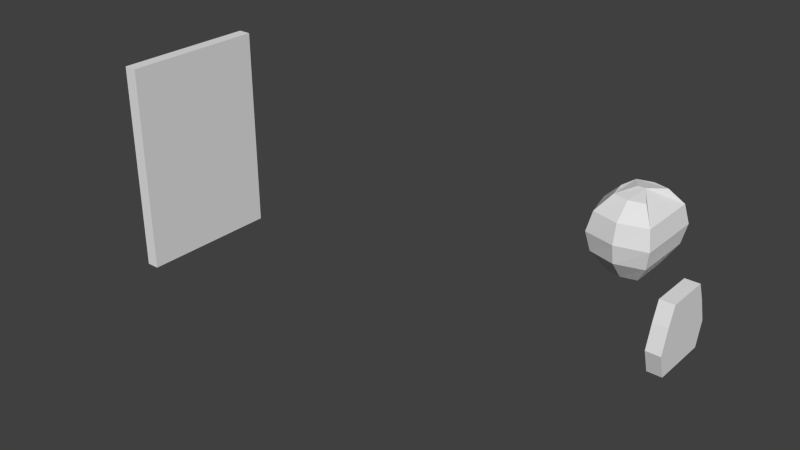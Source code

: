 # Source: gidl4.blend  (saved by Blender 2.66.0; exported with 4.5.12 LTS)
import bpy
from mathutils import Matrix  # noqa: F401  (used for matrix-valued properties, if any)

bpy.ops.wm.read_factory_settings(use_empty=True)
scene = bpy.context.scene
scene.name = 'Scene'

# ---- collections
col_collection_1 = bpy.data.collections.new('Collection 1'); scene.collection.children.link(col_collection_1)

# ---- world
world_world = bpy.data.worlds.new('World'); scene.world = world_world
world_world.color = (0.05088, 0.05088, 0.05088)
world_world.use_sun_shadow = False
world_world.sun_shadow_jitter_overblur = 0.0
world_world.cycles.sampling_method = 'MANUAL'
world_world.cycles.sample_map_resolution = 256

# ---- meshes
me_cube_001 = bpy.data.meshes.new('Cube.001')
me_cube_001.from_pydata([(-7.0, -2.5, 6.0), (-7.0, 2.5, 6.0), (-3.0, 2.5, 6.0), (-3.0, -2.5, 6.0), (-7.0, -2.5, 15.5), (-7.0, 2.5, 15.5), (-3.0, 2.5, 15.5), (-3.0, -2.5, 15.5), (-9.0, 4.5, 11.0), (-9.0, -4.5, 11.0), (-1.0, 4.5, 11.0), (-1.0, -4.5, 11.0), (-8.5, 4.0, 8.5), (-8.5, -4.0, 13.5), (-1.5, 4.0, 8.5), (-1.5, -4.0, 8.5), (-8.5, 4.0, 13.5), (-8.5, -4.0, 8.5), (-1.5, 4.0, 13.5), (-1.5, -4.0, 13.5), (0.0, -4.0, -4.0), (0.0, 4.0, -4.0), (2.0, 4.0, -4.0), (2.0, -4.0, -4.0), (0.0, -3.0, 5.0), (0.0, 3.0, 5.0), (2.0, 3.0, 5.0), (2.0, -3.0, 5.0), (0.0, 4.0, 2.5), (0.0, -4.0, 2.5), (2.0, 4.0, 2.5), (2.0, -4.0, 2.5), (-5.5, 0.0, 16.0), (-4.5, 0.0, 16.0), (0.0, 5.0, -0.75), (2.0, 5.0, -0.75), (2.0, -5.0, -0.75), (0.0, -5.0, -0.75), (-5.0, 3.0, 15.5), (-5.0, 3.0, 6.0), (-5.0, 5.5, 11.0), (-5.0, 5.0, 8.5), (-5.0, 5.0, 13.5), (-5.0, -3.0, 15.5), (-5.0, -3.0, 6.0), (-5.0, -5.5, 11.0), (-5.0, -5.0, 8.5), (-5.0, -5.0, 13.5), (-7.5, 0.0, 6.0), (-10.0, 0.0, 11.0), (-9.5, 0.0, 8.5), (-9.5, 0.0, 13.5), (-7.5, 0.0, 15.5)], [], [(50, 12, 1, 48), (41, 14, 2, 39), (14, 15, 3, 2), (46, 17, 0, 44), (37, 34, 21, 20), (33, 6, 38, 5, 32), (51, 16, 8, 49), (42, 18, 10, 40), (18, 19, 11, 10), (47, 13, 9, 45), (49, 8, 12, 50), (40, 10, 14, 41), (10, 11, 15, 14), (45, 9, 17, 46), (4, 32, 5, 16, 51, 13), (38, 6, 18, 42), (6, 33, 7, 19, 18), (43, 4, 13, 47), (34, 35, 22, 21), (35, 36, 23, 22), (36, 37, 20, 23), (20, 21, 22, 23), (27, 26, 25, 24), (24, 25, 28, 29), (25, 26, 30, 28), (26, 27, 31, 30), (27, 24, 29, 31), (7, 33, 32, 4, 43), (29, 28, 34, 37), (28, 30, 35, 34), (30, 31, 36, 35), (31, 29, 37, 36), (12, 41, 39, 1), (16, 42, 40, 8), (8, 40, 41, 12), (5, 38, 42, 16), (15, 46, 44, 3), (19, 47, 45, 11), (11, 45, 46, 15), (7, 43, 47, 19), (4, 52, 5, 32), (52, 51, 16, 5), (17, 50, 48, 0), (13, 51, 49, 9), (9, 49, 50, 17), (4, 13, 51, 52)])
me_cube_001.use_remesh_preserve_volume = False
me_cube_001.use_remesh_preserve_attributes = False
me_cube_001.use_mirror_vertex_groups = False
me_cube_001.update()
me_cube = bpy.data.meshes.new('Cube')
me_cube.from_pydata([(-81.0, -11.0, -16.0), (-81.0, 11.0, -16.0), (-79.0, 11.0, -16.0), (-79.0, -11.0, -16.0), (-81.0, -11.0, 16.0), (-81.0, 11.0, 16.0), (-79.0, 11.0, 16.0), (-79.0, -11.0, 16.0)], [], [(4, 5, 1, 0), (5, 6, 2, 1), (6, 7, 3, 2), (7, 4, 0, 3), (0, 1, 2, 3), (7, 6, 5, 4)])
me_cube.use_remesh_preserve_volume = False
me_cube.use_remesh_preserve_attributes = False
me_cube.use_mirror_vertex_groups = False
me_cube.update()

# ---- objects
ob_idol_rot_15 = bpy.data.objects.new('idol_rot-15', me_cube_001)
ob_cube = bpy.data.objects.new('Cube', me_cube)

# ---- transforms, parenting, visibility, modifiers, constraints
ob_idol_rot_15.location = (0.0, 0.0, 0.0)
ob_idol_rot_15.lineart.crease_threshold = 0.0
ob_cube.location = (0.0, 0.0, 0.0)
ob_cube.lineart.crease_threshold = 0.0

# ---- collection membership
col_collection_1.objects.link(ob_idol_rot_15)
col_collection_1.objects.link(ob_cube)

# ---- scene / render settings (as saved in the file)
scene.frame_start = 1; scene.frame_end = 250; scene.frame_set(35)
scene.render.engine = 'BLENDER_EEVEE_NEXT'
scene.render.image_settings.color_mode = 'RGB'
scene.render.image_settings.compression = 90
scene.render.resolution_percentage = 50
scene.render.dither_intensity = 0.0
scene.render.bake_margin = 2
scene.render.bake_bias = 0.0
scene.cycles.use_denoising = False
scene.cycles.samples = 10
scene.cycles.sampling_pattern = 'TABULATED_SOBOL'
scene.cycles.light_sampling_threshold = 0.0
scene.cycles.use_adaptive_sampling = False
scene.cycles.use_light_tree = False
scene.cycles.blur_glossy = 0.0
scene.cycles.volume_bounces = 1
scene.cycles.pixel_filter_type = 'GAUSSIAN'
scene.cycles.sample_clamp_indirect = 0.0
scene.view_settings.view_transform = 'Standard'
bpy.context.view_layer.update()

# ---- added for rendering (the .blend has no active camera and no usable light): camera, sun
cam_auto = bpy.data.cameras.new('AutoCamera')
cam_auto.lens = 50.0
cam_auto.sensor_width = 36.0
cam_auto.clip_end = 1487.94
ob_auto_camera = bpy.data.objects.new('AutoCamera', cam_auto)
scene.collection.objects.link(ob_auto_camera)
ob_auto_camera.location = (45.2831, -101.74, 67.8265)
ob_auto_camera.rotation_euler = (1.09748, -7.21219e-08, 0.694738)
scene.camera = ob_auto_camera
light_auto_sun = bpy.data.lights.new('AutoSun', 'SUN')
light_auto_sun.energy = 3.0
light_auto_sun.angle = 0.0523599
ob_auto_sun = bpy.data.objects.new('AutoSun', light_auto_sun)
scene.collection.objects.link(ob_auto_sun)
ob_auto_sun.rotation_euler = (0.872665, 0.174533, 0.523599)
bpy.context.view_layer.update()
